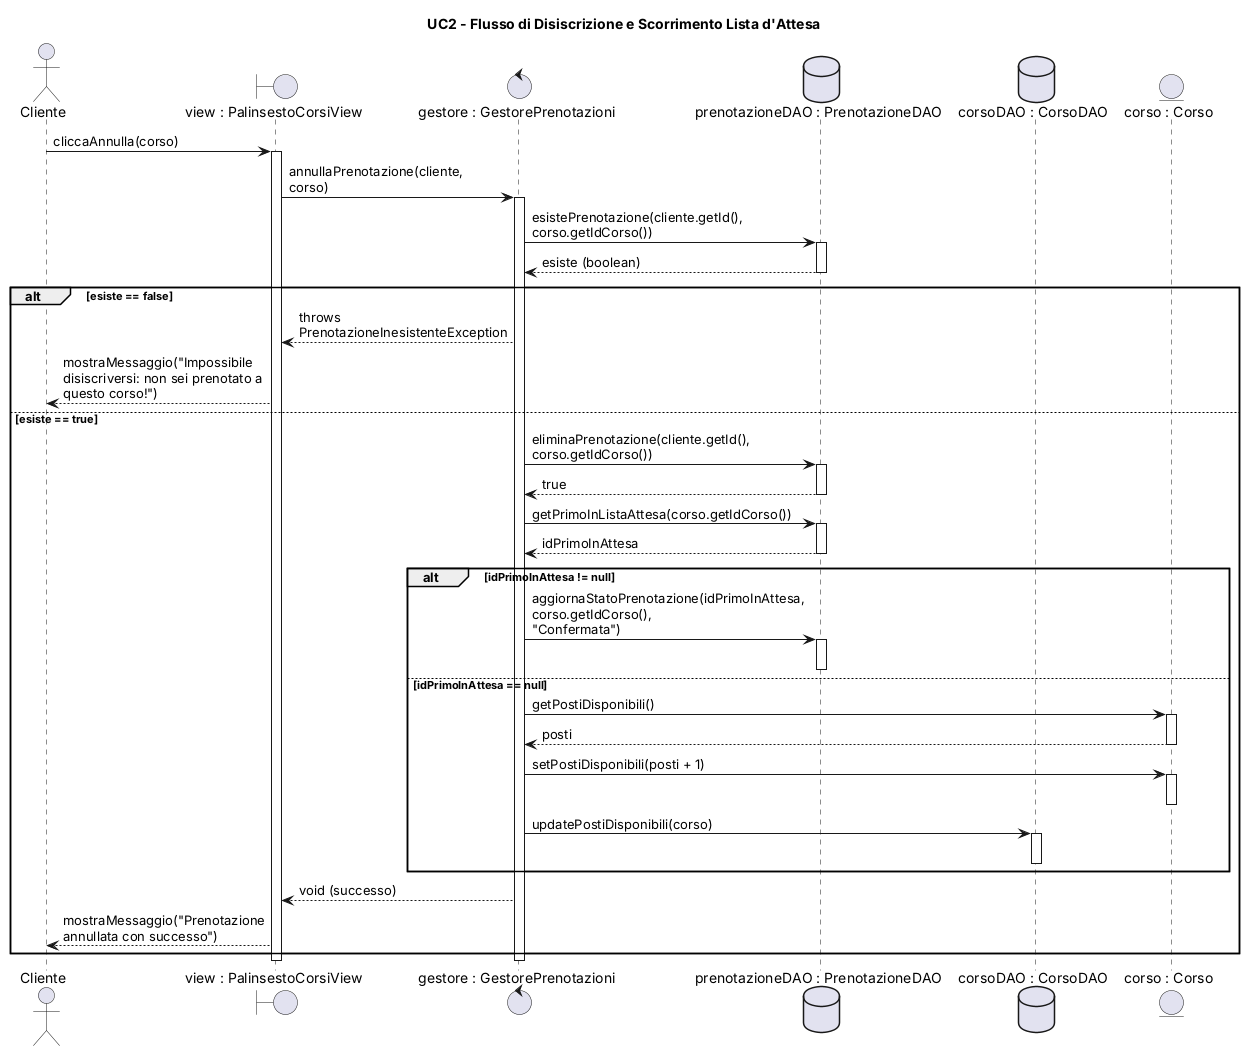

The diagram above was rendered by PlantUML. Its source (embedded in the PNG):
@startuml DSequenzaUC2Alt
skinparam maxMessageSize 200
skinparam monochrome false

title UC2 - Flusso di Disiscrizione e Scorrimento Lista d'Attesa

actor "Cliente" as C
boundary "view : PalinsestoCorsiView" as View
control "gestore : GestorePrenotazioni" as Controller
database "prenotazioneDAO : PrenotazioneDAO" as PDAO
database "corsoDAO : CorsoDAO" as CDAO
entity "corso : Corso" as Corso

C -> View : cliccaAnnulla(corso)
activate View

View -> Controller : annullaPrenotazione(cliente, corso)
activate Controller

' 0. Verifica che la prenotazione esista
Controller -> PDAO : esistePrenotazione(cliente.getId(), corso.getIdCorso())
activate PDAO
PDAO --> Controller : esiste (boolean)
deactivate PDAO

alt esiste == false
    Controller --> View : throws PrenotazioneInesistenteException
    View --> C : mostraMessaggio("Impossibile disiscriversi: non sei prenotato a questo corso!")

else esiste == true

    ' 1. Eliminazione prenotazione dell'utente attuale
    Controller -> PDAO : eliminaPrenotazione(cliente.getId(), corso.getIdCorso())
    activate PDAO
    PDAO --> Controller : true
    deactivate PDAO

    ' 2. Controllo scorrimento coda (Swap Automatico)
    Controller -> PDAO : getPrimoInListaAttesa(corso.getIdCorso())
    activate PDAO
    PDAO --> Controller : idPrimoInAttesa
    deactivate PDAO

    alt idPrimoInAttesa != null
        ' Promuove il primo in attesa senza toccare i posti totali
        Controller -> PDAO : aggiornaStatoPrenotazione(idPrimoInAttesa, corso.getIdCorso(), "Confermata")
        activate PDAO
        deactivate PDAO

    else idPrimoInAttesa == null
        ' Nessuno in attesa: libera un posto nel corso
        Controller -> Corso : getPostiDisponibili()
        activate Corso
        Corso --> Controller : posti
        deactivate Corso

        Controller -> Corso : setPostiDisponibili(posti + 1)
        activate Corso
        deactivate Corso

        Controller -> CDAO : updatePostiDisponibili(corso)
        activate CDAO
        deactivate CDAO
    end

    Controller --> View : void (successo)
    View --> C : mostraMessaggio("Prenotazione annullata con successo")
end

deactivate Controller
deactivate View
@enduml